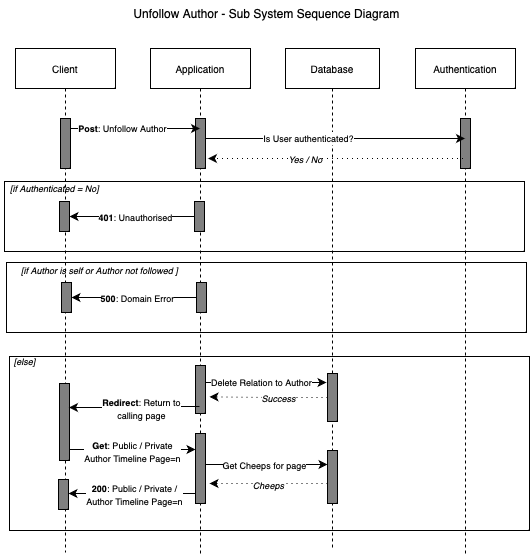

The diagram above was exported from draw.io. Its source (the exported page's mxGraphModel, read from the mxfile embedded in the PNG):
<mxGraphModel dx="2527" dy="605" grid="0" gridSize="10" guides="1" tooltips="1" connect="1" arrows="1" fold="1" page="1" pageScale="1" pageWidth="827" pageHeight="1169" background="#ffffff" math="0" shadow="0">
  <root>
    <mxCell id="0" />
    <mxCell id="1" parent="0" />
    <mxCell id="1rbSo0kgZtmGG8IUqVqU-1" value="" style="rounded=0;whiteSpace=wrap;html=1;fillColor=none;" vertex="1" parent="1">
      <mxGeometry x="-1466" y="408" width="520" height="174" as="geometry" />
    </mxCell>
    <mxCell id="1rbSo0kgZtmGG8IUqVqU-2" value="Application" style="shape=umlLifeline;perimeter=lifelinePerimeter;whiteSpace=wrap;html=1;container=1;dropTarget=0;collapsible=0;recursiveResize=0;outlineConnect=0;portConstraint=eastwest;newEdgeStyle={&quot;edgeStyle&quot;:&quot;elbowEdgeStyle&quot;,&quot;elbow&quot;:&quot;vertical&quot;,&quot;curved&quot;:0,&quot;rounded&quot;:0};align=center;verticalAlign=middle;fontFamily=Helvetica;fontSize=10;fontColor=default;fillColor=none;gradientColor=none;" vertex="1" parent="1">
      <mxGeometry x="-1325" y="100" width="100" height="507" as="geometry" />
    </mxCell>
    <mxCell id="1rbSo0kgZtmGG8IUqVqU-3" value="" style="html=1;points=[[0,0,0,0,5],[0,1,0,0,-5],[1,0,0,0,5],[1,1,0,0,-5]];perimeter=orthogonalPerimeter;outlineConnect=0;targetShapes=umlLifeline;portConstraint=eastwest;newEdgeStyle={&quot;curved&quot;:0,&quot;rounded&quot;:0};fillColor=#808080;align=center;verticalAlign=middle;fontFamily=Helvetica;fontSize=10;fontColor=default;" vertex="1" parent="1rbSo0kgZtmGG8IUqVqU-2">
      <mxGeometry x="45" y="70" width="10" height="50" as="geometry" />
    </mxCell>
    <mxCell id="1rbSo0kgZtmGG8IUqVqU-4" value="" style="html=1;points=[[0,0,0,0,5],[0,1,0,0,-5],[1,0,0,0,5],[1,1,0,0,-5]];perimeter=orthogonalPerimeter;outlineConnect=0;targetShapes=umlLifeline;portConstraint=eastwest;newEdgeStyle={&quot;curved&quot;:0,&quot;rounded&quot;:0};fillColor=#808080;align=center;verticalAlign=middle;fontFamily=Helvetica;fontSize=10;fontColor=default;" vertex="1" parent="1rbSo0kgZtmGG8IUqVqU-2">
      <mxGeometry x="45" y="317" width="10" height="48" as="geometry" />
    </mxCell>
    <mxCell id="1rbSo0kgZtmGG8IUqVqU-5" value="" style="html=1;points=[[0,0,0,0,5],[0,1,0,0,-5],[1,0,0,0,5],[1,1,0,0,-5]];perimeter=orthogonalPerimeter;outlineConnect=0;targetShapes=umlLifeline;portConstraint=eastwest;newEdgeStyle={&quot;curved&quot;:0,&quot;rounded&quot;:0};fillColor=#808080;align=center;verticalAlign=middle;fontFamily=Helvetica;fontSize=10;fontColor=default;" vertex="1" parent="1rbSo0kgZtmGG8IUqVqU-2">
      <mxGeometry x="45" y="385" width="10" height="70" as="geometry" />
    </mxCell>
    <mxCell id="1rbSo0kgZtmGG8IUqVqU-6" value="Client" style="shape=umlLifeline;perimeter=lifelinePerimeter;whiteSpace=wrap;html=1;container=1;dropTarget=0;collapsible=0;recursiveResize=0;outlineConnect=0;portConstraint=eastwest;newEdgeStyle={&quot;edgeStyle&quot;:&quot;elbowEdgeStyle&quot;,&quot;elbow&quot;:&quot;vertical&quot;,&quot;curved&quot;:0,&quot;rounded&quot;:0};align=center;verticalAlign=middle;fontFamily=Helvetica;fontSize=10;fontColor=default;fillColor=none;gradientColor=none;" vertex="1" parent="1">
      <mxGeometry x="-1460" y="100" width="100" height="504" as="geometry" />
    </mxCell>
    <mxCell id="1rbSo0kgZtmGG8IUqVqU-7" value="" style="html=1;points=[[0,0,0,0,5],[0,1,0,0,-5],[1,0,0,0,5],[1,1,0,0,-5]];perimeter=orthogonalPerimeter;outlineConnect=0;targetShapes=umlLifeline;portConstraint=eastwest;newEdgeStyle={&quot;curved&quot;:0,&quot;rounded&quot;:0};fillColor=#808080;align=center;verticalAlign=middle;fontFamily=Helvetica;fontSize=10;fontColor=default;" vertex="1" parent="1rbSo0kgZtmGG8IUqVqU-6">
      <mxGeometry x="45" y="70" width="10" height="50" as="geometry" />
    </mxCell>
    <mxCell id="1rbSo0kgZtmGG8IUqVqU-8" value="" style="html=1;points=[[0,0,0,0,5],[0,1,0,0,-5],[1,0,0,0,5],[1,1,0,0,-5]];perimeter=orthogonalPerimeter;outlineConnect=0;targetShapes=umlLifeline;portConstraint=eastwest;newEdgeStyle={&quot;curved&quot;:0,&quot;rounded&quot;:0};fillColor=#808080;align=center;verticalAlign=middle;fontFamily=Helvetica;fontSize=10;fontColor=default;" vertex="1" parent="1rbSo0kgZtmGG8IUqVqU-6">
      <mxGeometry x="43" y="431" width="10" height="30" as="geometry" />
    </mxCell>
    <mxCell id="1rbSo0kgZtmGG8IUqVqU-9" style="edgeStyle=none;shape=connector;rounded=0;orthogonalLoop=1;jettySize=auto;html=1;curved=0;labelBackgroundColor=default;strokeColor=default;align=center;verticalAlign=middle;fontFamily=Helvetica;fontSize=10;fontColor=default;endArrow=classic;" edge="1" parent="1">
      <mxGeometry relative="1" as="geometry">
        <mxPoint x="-1405" y="180" as="sourcePoint" />
        <mxPoint x="-1275.5" y="180" as="targetPoint" />
        <Array as="points">
          <mxPoint x="-1340" y="180" />
        </Array>
      </mxGeometry>
    </mxCell>
    <mxCell id="1rbSo0kgZtmGG8IUqVqU-10" value="&lt;font style=&quot;font-size: 9px;&quot;&gt;&lt;b&gt;Post&lt;/b&gt;: Unfollow Author&lt;/font&gt;" style="edgeLabel;html=1;align=center;verticalAlign=middle;resizable=0;points=[];" vertex="1" connectable="0" parent="1rbSo0kgZtmGG8IUqVqU-9">
      <mxGeometry x="-0.2154" y="1" relative="1" as="geometry">
        <mxPoint as="offset" />
      </mxGeometry>
    </mxCell>
    <mxCell id="1rbSo0kgZtmGG8IUqVqU-11" value="Database" style="shape=umlLifeline;perimeter=lifelinePerimeter;whiteSpace=wrap;html=1;container=1;dropTarget=0;collapsible=0;recursiveResize=0;outlineConnect=0;portConstraint=eastwest;newEdgeStyle={&quot;edgeStyle&quot;:&quot;elbowEdgeStyle&quot;,&quot;elbow&quot;:&quot;vertical&quot;,&quot;curved&quot;:0,&quot;rounded&quot;:0};align=center;verticalAlign=middle;fontFamily=Helvetica;fontSize=10;fontColor=default;fillColor=none;gradientColor=none;" vertex="1" parent="1">
      <mxGeometry x="-1190" y="100" width="94" height="500" as="geometry" />
    </mxCell>
    <mxCell id="1rbSo0kgZtmGG8IUqVqU-12" value="" style="rounded=0;whiteSpace=wrap;html=1;fillColor=none;" vertex="1" parent="1rbSo0kgZtmGG8IUqVqU-11">
      <mxGeometry x="-281" y="133" width="520" height="70" as="geometry" />
    </mxCell>
    <mxCell id="1rbSo0kgZtmGG8IUqVqU-13" value="" style="html=1;points=[[0,0,0,0,5],[0,1,0,0,-5],[1,0,0,0,5],[1,1,0,0,-5]];perimeter=orthogonalPerimeter;outlineConnect=0;targetShapes=umlLifeline;portConstraint=eastwest;newEdgeStyle={&quot;curved&quot;:0,&quot;rounded&quot;:0};fillColor=#808080;align=center;verticalAlign=middle;fontFamily=Helvetica;fontSize=10;fontColor=default;" vertex="1" parent="1rbSo0kgZtmGG8IUqVqU-11">
      <mxGeometry x="-91" y="153" width="10" height="30" as="geometry" />
    </mxCell>
    <mxCell id="1rbSo0kgZtmGG8IUqVqU-14" value="" style="html=1;points=[[0,0,0,0,5],[0,1,0,0,-5],[1,0,0,0,5],[1,1,0,0,-5]];perimeter=orthogonalPerimeter;outlineConnect=0;targetShapes=umlLifeline;portConstraint=eastwest;newEdgeStyle={&quot;curved&quot;:0,&quot;rounded&quot;:0};fillColor=#808080;align=center;verticalAlign=middle;fontFamily=Helvetica;fontSize=10;fontColor=default;" vertex="1" parent="1rbSo0kgZtmGG8IUqVqU-11">
      <mxGeometry x="-226" y="153" width="10" height="30" as="geometry" />
    </mxCell>
    <mxCell id="1rbSo0kgZtmGG8IUqVqU-15" style="edgeStyle=orthogonalEdgeStyle;rounded=0;orthogonalLoop=1;jettySize=auto;html=1;curved=0;" edge="1" parent="1rbSo0kgZtmGG8IUqVqU-11" source="1rbSo0kgZtmGG8IUqVqU-13" target="1rbSo0kgZtmGG8IUqVqU-14">
      <mxGeometry relative="1" as="geometry" />
    </mxCell>
    <mxCell id="1rbSo0kgZtmGG8IUqVqU-16" value="&lt;font style=&quot;font-size: 9px;&quot;&gt;&lt;b&gt;401&lt;/b&gt;: Unauthorised&lt;/font&gt;" style="edgeLabel;html=1;align=center;verticalAlign=middle;resizable=0;points=[];" vertex="1" connectable="0" parent="1rbSo0kgZtmGG8IUqVqU-15">
      <mxGeometry x="-0.248" y="-1" relative="1" as="geometry">
        <mxPoint x="-13" y="1" as="offset" />
      </mxGeometry>
    </mxCell>
    <mxCell id="1rbSo0kgZtmGG8IUqVqU-17" value="" style="rounded=0;whiteSpace=wrap;html=1;fillColor=none;" vertex="1" parent="1rbSo0kgZtmGG8IUqVqU-11">
      <mxGeometry x="-279" y="214" width="520" height="70" as="geometry" />
    </mxCell>
    <mxCell id="1rbSo0kgZtmGG8IUqVqU-18" value="" style="html=1;points=[[0,0,0,0,5],[0,1,0,0,-5],[1,0,0,0,5],[1,1,0,0,-5]];perimeter=orthogonalPerimeter;outlineConnect=0;targetShapes=umlLifeline;portConstraint=eastwest;newEdgeStyle={&quot;curved&quot;:0,&quot;rounded&quot;:0};fillColor=#808080;align=center;verticalAlign=middle;fontFamily=Helvetica;fontSize=10;fontColor=default;" vertex="1" parent="1rbSo0kgZtmGG8IUqVqU-11">
      <mxGeometry x="-89" y="234" width="10" height="30" as="geometry" />
    </mxCell>
    <mxCell id="1rbSo0kgZtmGG8IUqVqU-19" value="" style="html=1;points=[[0,0,0,0,5],[0,1,0,0,-5],[1,0,0,0,5],[1,1,0,0,-5]];perimeter=orthogonalPerimeter;outlineConnect=0;targetShapes=umlLifeline;portConstraint=eastwest;newEdgeStyle={&quot;curved&quot;:0,&quot;rounded&quot;:0};fillColor=#808080;align=center;verticalAlign=middle;fontFamily=Helvetica;fontSize=10;fontColor=default;" vertex="1" parent="1rbSo0kgZtmGG8IUqVqU-11">
      <mxGeometry x="-224" y="234" width="10" height="30" as="geometry" />
    </mxCell>
    <mxCell id="1rbSo0kgZtmGG8IUqVqU-20" style="edgeStyle=orthogonalEdgeStyle;rounded=0;orthogonalLoop=1;jettySize=auto;html=1;curved=0;" edge="1" parent="1rbSo0kgZtmGG8IUqVqU-11" source="1rbSo0kgZtmGG8IUqVqU-18" target="1rbSo0kgZtmGG8IUqVqU-19">
      <mxGeometry relative="1" as="geometry" />
    </mxCell>
    <mxCell id="1rbSo0kgZtmGG8IUqVqU-21" value="&lt;font style=&quot;font-size: 9px;&quot;&gt;&lt;b&gt;500&lt;/b&gt;: Domain Error&lt;/font&gt;" style="edgeLabel;html=1;align=center;verticalAlign=middle;resizable=0;points=[];" vertex="1" connectable="0" parent="1rbSo0kgZtmGG8IUqVqU-20">
      <mxGeometry x="-0.248" y="-1" relative="1" as="geometry">
        <mxPoint x="-13" y="1" as="offset" />
      </mxGeometry>
    </mxCell>
    <mxCell id="1rbSo0kgZtmGG8IUqVqU-22" value="" style="html=1;points=[[0,0,0,0,5],[0,1,0,0,-5],[1,0,0,0,5],[1,1,0,0,-5]];perimeter=orthogonalPerimeter;outlineConnect=0;targetShapes=umlLifeline;portConstraint=eastwest;newEdgeStyle={&quot;curved&quot;:0,&quot;rounded&quot;:0};fillColor=#808080;align=center;verticalAlign=middle;fontFamily=Helvetica;fontSize=10;fontColor=default;" vertex="1" parent="1rbSo0kgZtmGG8IUqVqU-11">
      <mxGeometry x="42" y="325" width="10" height="48" as="geometry" />
    </mxCell>
    <mxCell id="1rbSo0kgZtmGG8IUqVqU-23" value="" style="html=1;points=[[0,0,0,0,5],[0,1,0,0,-5],[1,0,0,0,5],[1,1,0,0,-5]];perimeter=orthogonalPerimeter;outlineConnect=0;targetShapes=umlLifeline;portConstraint=eastwest;newEdgeStyle={&quot;curved&quot;:0,&quot;rounded&quot;:0};fillColor=#808080;align=center;verticalAlign=middle;fontFamily=Helvetica;fontSize=10;fontColor=default;" vertex="1" parent="1rbSo0kgZtmGG8IUqVqU-11">
      <mxGeometry x="42" y="402" width="10" height="53" as="geometry" />
    </mxCell>
    <mxCell id="1rbSo0kgZtmGG8IUqVqU-24" style="rounded=0;orthogonalLoop=1;jettySize=auto;html=1;" edge="1" parent="1rbSo0kgZtmGG8IUqVqU-11" source="1rbSo0kgZtmGG8IUqVqU-4">
      <mxGeometry relative="1" as="geometry">
        <mxPoint x="41" y="334" as="targetPoint" />
      </mxGeometry>
    </mxCell>
    <mxCell id="1rbSo0kgZtmGG8IUqVqU-25" value="&lt;font style=&quot;font-size: 9px;&quot;&gt;Delete Relation to Author&lt;/font&gt;" style="edgeLabel;html=1;align=center;verticalAlign=middle;resizable=0;points=[];" vertex="1" connectable="0" parent="1rbSo0kgZtmGG8IUqVqU-24">
      <mxGeometry x="0.01" y="1" relative="1" as="geometry">
        <mxPoint x="-6" as="offset" />
      </mxGeometry>
    </mxCell>
    <mxCell id="1rbSo0kgZtmGG8IUqVqU-26" style="rounded=0;orthogonalLoop=1;jettySize=auto;html=1;dashed=1;dashPattern=1 4;" edge="1" parent="1rbSo0kgZtmGG8IUqVqU-11" source="1rbSo0kgZtmGG8IUqVqU-23">
      <mxGeometry relative="1" as="geometry">
        <mxPoint x="46.5" y="435.79999999999995" as="sourcePoint" />
        <mxPoint x="-76" y="435" as="targetPoint" />
      </mxGeometry>
    </mxCell>
    <mxCell id="1rbSo0kgZtmGG8IUqVqU-27" value="&lt;i&gt;&lt;font style=&quot;font-size: 9px;&quot;&gt;Cheeps&lt;/font&gt;&lt;/i&gt;" style="edgeLabel;html=1;align=center;verticalAlign=middle;resizable=0;points=[];" vertex="1" connectable="0" parent="1rbSo0kgZtmGG8IUqVqU-26">
      <mxGeometry x="0.4031" relative="1" as="geometry">
        <mxPoint x="23" y="1" as="offset" />
      </mxGeometry>
    </mxCell>
    <mxCell id="1rbSo0kgZtmGG8IUqVqU-28" value="Authentication" style="shape=umlLifeline;perimeter=lifelinePerimeter;whiteSpace=wrap;html=1;container=1;dropTarget=0;collapsible=0;recursiveResize=0;outlineConnect=0;portConstraint=eastwest;newEdgeStyle={&quot;edgeStyle&quot;:&quot;elbowEdgeStyle&quot;,&quot;elbow&quot;:&quot;vertical&quot;,&quot;curved&quot;:0,&quot;rounded&quot;:0};align=center;verticalAlign=middle;fontFamily=Helvetica;fontSize=10;fontColor=default;fillColor=none;gradientColor=none;" vertex="1" parent="1">
      <mxGeometry x="-1060" y="100" width="100" height="507" as="geometry" />
    </mxCell>
    <mxCell id="1rbSo0kgZtmGG8IUqVqU-29" value="" style="html=1;points=[[0,0,0,0,5],[0,1,0,0,-5],[1,0,0,0,5],[1,1,0,0,-5]];perimeter=orthogonalPerimeter;outlineConnect=0;targetShapes=umlLifeline;portConstraint=eastwest;newEdgeStyle={&quot;curved&quot;:0,&quot;rounded&quot;:0};fillColor=#808080;align=center;verticalAlign=middle;fontFamily=Helvetica;fontSize=10;fontColor=default;" vertex="1" parent="1rbSo0kgZtmGG8IUqVqU-28">
      <mxGeometry x="45" y="70" width="10" height="50" as="geometry" />
    </mxCell>
    <mxCell id="1rbSo0kgZtmGG8IUqVqU-30" value="Unfollow Author - Sub System Sequence Diagram" style="text;html=1;align=center;verticalAlign=middle;resizable=0;points=[];autosize=1;strokeColor=none;fillColor=none;" vertex="1" parent="1">
      <mxGeometry x="-1351" y="52" width="284" height="26" as="geometry" />
    </mxCell>
    <mxCell id="1rbSo0kgZtmGG8IUqVqU-31" style="edgeStyle=none;shape=connector;rounded=0;orthogonalLoop=1;jettySize=auto;html=1;curved=0;labelBackgroundColor=default;strokeColor=default;align=center;verticalAlign=middle;fontFamily=Helvetica;fontSize=10;fontColor=default;endArrow=classic;" edge="1" parent="1" target="1rbSo0kgZtmGG8IUqVqU-28">
      <mxGeometry relative="1" as="geometry">
        <mxPoint x="-1270" y="190" as="sourcePoint" />
        <mxPoint x="-1140.5" y="190" as="targetPoint" />
        <Array as="points">
          <mxPoint x="-1205" y="190" />
        </Array>
      </mxGeometry>
    </mxCell>
    <mxCell id="1rbSo0kgZtmGG8IUqVqU-32" value="&lt;font style=&quot;font-size: 9px;&quot;&gt;Is User authenticated?&lt;/font&gt;" style="edgeLabel;html=1;align=center;verticalAlign=middle;resizable=0;points=[];" vertex="1" connectable="0" parent="1rbSo0kgZtmGG8IUqVqU-31">
      <mxGeometry x="-0.2154" y="1" relative="1" as="geometry">
        <mxPoint as="offset" />
      </mxGeometry>
    </mxCell>
    <mxCell id="1rbSo0kgZtmGG8IUqVqU-33" style="edgeStyle=orthogonalEdgeStyle;rounded=0;orthogonalLoop=1;jettySize=auto;html=1;curved=0;dashed=1;dashPattern=1 4;" edge="1" parent="1">
      <mxGeometry relative="1" as="geometry">
        <mxPoint x="-1012.5" y="210" as="sourcePoint" />
        <mxPoint x="-1267.5" y="210" as="targetPoint" />
      </mxGeometry>
    </mxCell>
    <mxCell id="1rbSo0kgZtmGG8IUqVqU-34" value="&lt;i&gt;&lt;font style=&quot;font-size: 9px;&quot;&gt;Yes / No&lt;/font&gt;&lt;/i&gt;" style="edgeLabel;html=1;align=center;verticalAlign=middle;resizable=0;points=[];" vertex="1" connectable="0" parent="1rbSo0kgZtmGG8IUqVqU-33">
      <mxGeometry x="0.4031" relative="1" as="geometry">
        <mxPoint x="21" as="offset" />
      </mxGeometry>
    </mxCell>
    <mxCell id="1rbSo0kgZtmGG8IUqVqU-35" value="&lt;font style=&quot;font-size: 9px;&quot;&gt;&lt;i&gt;[if Authenticated = No]&lt;/i&gt;&lt;/font&gt;" style="text;html=1;align=center;verticalAlign=middle;resizable=0;points=[];autosize=1;strokeColor=none;fillColor=none;" vertex="1" parent="1">
      <mxGeometry x="-1475" y="226" width="107" height="26" as="geometry" />
    </mxCell>
    <mxCell id="1rbSo0kgZtmGG8IUqVqU-36" value="&lt;font&gt;&lt;i&gt;&lt;span style=&quot;font-size: 9px;&quot;&gt;[if Author is self or Author not followed ]&lt;/span&gt;&lt;/i&gt;&lt;/font&gt;" style="text;html=1;align=center;verticalAlign=middle;resizable=0;points=[];autosize=1;strokeColor=none;fillColor=none;" vertex="1" parent="1">
      <mxGeometry x="-1464" y="308" width="175" height="26" as="geometry" />
    </mxCell>
    <mxCell id="1rbSo0kgZtmGG8IUqVqU-37" value="&lt;font style=&quot;font-size: 9px;&quot;&gt;&lt;i&gt;[else]&lt;/i&gt;&lt;/font&gt;" style="text;html=1;align=center;verticalAlign=middle;resizable=0;points=[];autosize=1;strokeColor=none;fillColor=none;" vertex="1" parent="1">
      <mxGeometry x="-1471" y="399" width="40" height="26" as="geometry" />
    </mxCell>
    <mxCell id="1rbSo0kgZtmGG8IUqVqU-38" value="" style="html=1;points=[[0,0,0,0,5],[0,1,0,0,-5],[1,0,0,0,5],[1,1,0,0,-5]];perimeter=orthogonalPerimeter;outlineConnect=0;targetShapes=umlLifeline;portConstraint=eastwest;newEdgeStyle={&quot;curved&quot;:0,&quot;rounded&quot;:0};fillColor=#808080;align=center;verticalAlign=middle;fontFamily=Helvetica;fontSize=10;fontColor=default;" vertex="1" parent="1">
      <mxGeometry x="-1416" y="435" width="10" height="77" as="geometry" />
    </mxCell>
    <mxCell id="1rbSo0kgZtmGG8IUqVqU-39" style="edgeStyle=orthogonalEdgeStyle;rounded=0;orthogonalLoop=1;jettySize=auto;html=1;curved=0;" edge="1" parent="1" source="1rbSo0kgZtmGG8IUqVqU-38" target="1rbSo0kgZtmGG8IUqVqU-5">
      <mxGeometry relative="1" as="geometry">
        <Array as="points">
          <mxPoint x="-1390" y="501" />
          <mxPoint x="-1390" y="501" />
        </Array>
      </mxGeometry>
    </mxCell>
    <mxCell id="1rbSo0kgZtmGG8IUqVqU-40" value="&lt;font style=&quot;font-size: 9px;&quot;&gt;&lt;b&gt;Get&lt;/b&gt;: Public / Private &lt;br&gt;Author Timeline Page=n&lt;br&gt;&lt;/font&gt;" style="edgeLabel;html=1;align=center;verticalAlign=middle;resizable=0;points=[];" vertex="1" connectable="0" parent="1rbSo0kgZtmGG8IUqVqU-39">
      <mxGeometry x="-0.3664" relative="1" as="geometry">
        <mxPoint x="22" y="1" as="offset" />
      </mxGeometry>
    </mxCell>
    <mxCell id="1rbSo0kgZtmGG8IUqVqU-41" style="edgeStyle=orthogonalEdgeStyle;rounded=0;orthogonalLoop=1;jettySize=auto;html=1;curved=0;dashed=1;dashPattern=1 4;" edge="1" parent="1" source="1rbSo0kgZtmGG8IUqVqU-22">
      <mxGeometry relative="1" as="geometry">
        <mxPoint x="-1143.5" y="449.15999999999997" as="sourcePoint" />
        <mxPoint x="-1266" y="448.36" as="targetPoint" />
      </mxGeometry>
    </mxCell>
    <mxCell id="1rbSo0kgZtmGG8IUqVqU-42" value="&lt;i&gt;&lt;font style=&quot;font-size: 9px;&quot;&gt;Success&lt;/font&gt;&lt;/i&gt;" style="edgeLabel;html=1;align=center;verticalAlign=middle;resizable=0;points=[];" vertex="1" connectable="0" parent="1rbSo0kgZtmGG8IUqVqU-41">
      <mxGeometry x="0.4031" relative="1" as="geometry">
        <mxPoint x="33" y="1" as="offset" />
      </mxGeometry>
    </mxCell>
    <mxCell id="1rbSo0kgZtmGG8IUqVqU-43" style="edgeStyle=orthogonalEdgeStyle;rounded=0;orthogonalLoop=1;jettySize=auto;html=1;curved=0;" edge="1" parent="1">
      <mxGeometry relative="1" as="geometry">
        <Array as="points">
          <mxPoint x="-1316" y="458" />
          <mxPoint x="-1316" y="459" />
        </Array>
        <mxPoint x="-1276" y="458" as="sourcePoint" />
        <mxPoint x="-1406.5" y="459" as="targetPoint" />
      </mxGeometry>
    </mxCell>
    <mxCell id="1rbSo0kgZtmGG8IUqVqU-44" value="&lt;font style=&quot;font-size: 9px;&quot;&gt;&lt;b&gt;Redirect&lt;/b&gt;: Return to &lt;br&gt;calling page&lt;/font&gt;" style="edgeLabel;html=1;align=center;verticalAlign=middle;resizable=0;points=[];" vertex="1" connectable="0" parent="1rbSo0kgZtmGG8IUqVqU-43">
      <mxGeometry x="-0.0833" relative="1" as="geometry">
        <mxPoint as="offset" />
      </mxGeometry>
    </mxCell>
    <mxCell id="1rbSo0kgZtmGG8IUqVqU-45" style="edgeStyle=orthogonalEdgeStyle;rounded=0;orthogonalLoop=1;jettySize=auto;html=1;curved=0;" edge="1" parent="1" source="1rbSo0kgZtmGG8IUqVqU-5" target="1rbSo0kgZtmGG8IUqVqU-8">
      <mxGeometry relative="1" as="geometry">
        <Array as="points">
          <mxPoint x="-1294" y="545" />
          <mxPoint x="-1294" y="545" />
        </Array>
      </mxGeometry>
    </mxCell>
    <mxCell id="1rbSo0kgZtmGG8IUqVqU-46" value="&lt;font style=&quot;font-size: 9px;&quot;&gt;&lt;b&gt;200&lt;/b&gt;: Public / Private / &lt;br&gt;Author&amp;nbsp;Timeline Page=n&lt;/font&gt;" style="edgeLabel;html=1;align=center;verticalAlign=middle;resizable=0;points=[];" vertex="1" connectable="0" parent="1rbSo0kgZtmGG8IUqVqU-45">
      <mxGeometry x="-0.0304" relative="1" as="geometry">
        <mxPoint as="offset" />
      </mxGeometry>
    </mxCell>
    <mxCell id="1rbSo0kgZtmGG8IUqVqU-47" style="edgeStyle=orthogonalEdgeStyle;rounded=0;orthogonalLoop=1;jettySize=auto;html=1;curved=0;" edge="1" parent="1" source="1rbSo0kgZtmGG8IUqVqU-5" target="1rbSo0kgZtmGG8IUqVqU-23">
      <mxGeometry relative="1" as="geometry">
        <Array as="points">
          <mxPoint x="-1251" y="516" />
          <mxPoint x="-1251" y="516" />
        </Array>
      </mxGeometry>
    </mxCell>
    <mxCell id="1rbSo0kgZtmGG8IUqVqU-48" value="&lt;font style=&quot;font-size: 9px;&quot;&gt;Get Cheeps for page&lt;/font&gt;" style="edgeLabel;html=1;align=center;verticalAlign=middle;resizable=0;points=[];" vertex="1" connectable="0" parent="1rbSo0kgZtmGG8IUqVqU-47">
      <mxGeometry x="-0.2544" y="1" relative="1" as="geometry">
        <mxPoint x="13" y="1" as="offset" />
      </mxGeometry>
    </mxCell>
  </root>
</mxGraphModel>